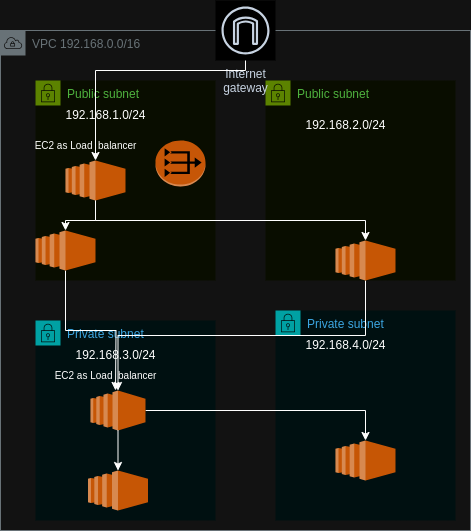

The diagram above was exported from draw.io. Its source (the exported page's mxGraphModel, read from the mxfile embedded in the PNG):
<mxGraphModel dx="1368" dy="788" grid="1" gridSize="10" guides="1" tooltips="1" connect="1" arrows="1" fold="1" page="1" pageScale="1" pageWidth="850" pageHeight="1100" math="0" shadow="0">
  <root>
    <mxCell id="0" />
    <mxCell id="1" parent="0" />
    <mxCell id="hpD3bGPhJ6buPmL8I7Nj-30" value="Public subnet" style="points=[[0,0],[0.25,0],[0.5,0],[0.75,0],[1,0],[1,0.25],[1,0.5],[1,0.75],[1,1],[0.75,1],[0.5,1],[0.25,1],[0,1],[0,0.75],[0,0.5],[0,0.25]];outlineConnect=0;gradientColor=none;html=1;whiteSpace=wrap;fontSize=12;fontStyle=0;container=1;pointerEvents=0;collapsible=0;recursiveResize=0;shape=mxgraph.aws4.group;grIcon=mxgraph.aws4.group_security_group;grStroke=0;strokeColor=#7AA116;fillColor=#F2F6E8;verticalAlign=top;align=left;spacingLeft=30;fontColor=#248814;dashed=0;" vertex="1" parent="1">
      <mxGeometry x="310" y="440" width="180" height="200" as="geometry" />
    </mxCell>
    <mxCell id="hpD3bGPhJ6buPmL8I7Nj-32" value="Public subnet" style="points=[[0,0],[0.25,0],[0.5,0],[0.75,0],[1,0],[1,0.25],[1,0.5],[1,0.75],[1,1],[0.75,1],[0.5,1],[0.25,1],[0,1],[0,0.75],[0,0.5],[0,0.25]];outlineConnect=0;gradientColor=none;html=1;whiteSpace=wrap;fontSize=12;fontStyle=0;container=1;pointerEvents=0;collapsible=0;recursiveResize=0;shape=mxgraph.aws4.group;grIcon=mxgraph.aws4.group_security_group;grStroke=0;strokeColor=#7AA116;fillColor=#F2F6E8;verticalAlign=top;align=left;spacingLeft=30;fontColor=#248814;dashed=0;" vertex="1" parent="1">
      <mxGeometry x="540" y="440" width="190" height="200" as="geometry" />
    </mxCell>
    <mxCell id="hpD3bGPhJ6buPmL8I7Nj-34" value="Private subnet" style="points=[[0,0],[0.25,0],[0.5,0],[0.75,0],[1,0],[1,0.25],[1,0.5],[1,0.75],[1,1],[0.75,1],[0.5,1],[0.25,1],[0,1],[0,0.75],[0,0.5],[0,0.25]];outlineConnect=0;gradientColor=none;html=1;whiteSpace=wrap;fontSize=12;fontStyle=0;container=1;pointerEvents=0;collapsible=0;recursiveResize=0;shape=mxgraph.aws4.group;grIcon=mxgraph.aws4.group_security_group;grStroke=0;strokeColor=#00A4A6;fillColor=#E6F6F7;verticalAlign=top;align=left;spacingLeft=30;fontColor=#147EBA;dashed=0;" vertex="1" parent="1">
      <mxGeometry x="310" y="680" width="180" height="200" as="geometry" />
    </mxCell>
    <mxCell id="hpD3bGPhJ6buPmL8I7Nj-35" value="Private subnet" style="points=[[0,0],[0.25,0],[0.5,0],[0.75,0],[1,0],[1,0.25],[1,0.5],[1,0.75],[1,1],[0.75,1],[0.5,1],[0.25,1],[0,1],[0,0.75],[0,0.5],[0,0.25]];outlineConnect=0;gradientColor=none;html=1;whiteSpace=wrap;fontSize=12;fontStyle=0;container=1;pointerEvents=0;collapsible=0;recursiveResize=0;shape=mxgraph.aws4.group;grIcon=mxgraph.aws4.group_security_group;grStroke=0;strokeColor=#00A4A6;fillColor=#E6F6F7;verticalAlign=top;align=left;spacingLeft=30;fontColor=#147EBA;dashed=0;" vertex="1" parent="1">
      <mxGeometry x="550" y="670" width="180" height="210" as="geometry" />
    </mxCell>
    <mxCell id="hpD3bGPhJ6buPmL8I7Nj-37" value="VPC 192.168.0.0/16" style="sketch=0;outlineConnect=0;gradientColor=none;html=1;whiteSpace=wrap;fontSize=12;fontStyle=0;shape=mxgraph.aws4.group;grIcon=mxgraph.aws4.group_vpc;strokeColor=#879196;fillColor=none;verticalAlign=top;align=left;spacingLeft=30;fontColor=#879196;dashed=0;" vertex="1" parent="1">
      <mxGeometry x="275" y="390" width="470" height="500" as="geometry" />
    </mxCell>
    <mxCell id="hpD3bGPhJ6buPmL8I7Nj-38" value="Internet&#10;gateway" style="sketch=0;outlineConnect=0;fontColor=#232F3E;gradientColor=none;strokeColor=#232F3E;fillColor=#ffffff;dashed=0;verticalLabelPosition=bottom;verticalAlign=top;align=center;html=1;fontSize=12;fontStyle=0;aspect=fixed;shape=mxgraph.aws4.resourceIcon;resIcon=mxgraph.aws4.internet_gateway;" vertex="1" parent="1">
      <mxGeometry x="490" y="360" width="60" height="60" as="geometry" />
    </mxCell>
    <mxCell id="hpD3bGPhJ6buPmL8I7Nj-52" style="edgeStyle=orthogonalEdgeStyle;rounded=0;orthogonalLoop=1;jettySize=auto;html=1;exitX=0.5;exitY=1;exitDx=0;exitDy=0;exitPerimeter=0;" edge="1" parent="1" source="hpD3bGPhJ6buPmL8I7Nj-39" target="hpD3bGPhJ6buPmL8I7Nj-40">
      <mxGeometry relative="1" as="geometry" />
    </mxCell>
    <mxCell id="hpD3bGPhJ6buPmL8I7Nj-39" value="" style="outlineConnect=0;dashed=0;verticalLabelPosition=bottom;verticalAlign=top;align=center;html=1;shape=mxgraph.aws3.ec2;fillColor=#F58534;gradientColor=none;" vertex="1" parent="1">
      <mxGeometry x="340" y="520" width="60" height="40" as="geometry" />
    </mxCell>
    <mxCell id="hpD3bGPhJ6buPmL8I7Nj-55" style="edgeStyle=orthogonalEdgeStyle;rounded=0;orthogonalLoop=1;jettySize=auto;html=1;exitX=0.5;exitY=1;exitDx=0;exitDy=0;exitPerimeter=0;" edge="1" parent="1" source="hpD3bGPhJ6buPmL8I7Nj-40">
      <mxGeometry relative="1" as="geometry">
        <mxPoint x="390" y="750" as="targetPoint" />
      </mxGeometry>
    </mxCell>
    <mxCell id="hpD3bGPhJ6buPmL8I7Nj-40" value="" style="outlineConnect=0;dashed=0;verticalLabelPosition=bottom;verticalAlign=top;align=center;html=1;shape=mxgraph.aws3.ec2;fillColor=#F58534;gradientColor=none;" vertex="1" parent="1">
      <mxGeometry x="310" y="590" width="60" height="40" as="geometry" />
    </mxCell>
    <mxCell id="hpD3bGPhJ6buPmL8I7Nj-54" style="edgeStyle=orthogonalEdgeStyle;rounded=0;orthogonalLoop=1;jettySize=auto;html=1;exitX=0.5;exitY=1;exitDx=0;exitDy=0;exitPerimeter=0;" edge="1" parent="1" source="hpD3bGPhJ6buPmL8I7Nj-41" target="hpD3bGPhJ6buPmL8I7Nj-42">
      <mxGeometry relative="1" as="geometry" />
    </mxCell>
    <mxCell id="hpD3bGPhJ6buPmL8I7Nj-41" value="" style="outlineConnect=0;dashed=0;verticalLabelPosition=bottom;verticalAlign=top;align=center;html=1;shape=mxgraph.aws3.ec2;fillColor=#F58534;gradientColor=none;" vertex="1" parent="1">
      <mxGeometry x="610" y="600" width="60" height="40" as="geometry" />
    </mxCell>
    <mxCell id="hpD3bGPhJ6buPmL8I7Nj-57" style="edgeStyle=orthogonalEdgeStyle;rounded=0;orthogonalLoop=1;jettySize=auto;html=1;" edge="1" parent="1" source="hpD3bGPhJ6buPmL8I7Nj-42" target="hpD3bGPhJ6buPmL8I7Nj-44">
      <mxGeometry relative="1" as="geometry" />
    </mxCell>
    <mxCell id="hpD3bGPhJ6buPmL8I7Nj-42" value="" style="outlineConnect=0;dashed=0;verticalLabelPosition=bottom;verticalAlign=top;align=center;html=1;shape=mxgraph.aws3.ec2;fillColor=#F58534;gradientColor=none;" vertex="1" parent="1">
      <mxGeometry x="365" y="750" width="55" height="40" as="geometry" />
    </mxCell>
    <mxCell id="hpD3bGPhJ6buPmL8I7Nj-43" value="" style="outlineConnect=0;dashed=0;verticalLabelPosition=bottom;verticalAlign=top;align=center;html=1;shape=mxgraph.aws3.ec2;fillColor=#F58534;gradientColor=none;" vertex="1" parent="1">
      <mxGeometry x="362.5" y="830" width="60" height="40" as="geometry" />
    </mxCell>
    <mxCell id="hpD3bGPhJ6buPmL8I7Nj-44" value="" style="outlineConnect=0;dashed=0;verticalLabelPosition=bottom;verticalAlign=top;align=center;html=1;shape=mxgraph.aws3.ec2;fillColor=#F58534;gradientColor=none;" vertex="1" parent="1">
      <mxGeometry x="610" y="800" width="60" height="40" as="geometry" />
    </mxCell>
    <mxCell id="hpD3bGPhJ6buPmL8I7Nj-45" value="" style="outlineConnect=0;dashed=0;verticalLabelPosition=bottom;verticalAlign=top;align=center;html=1;shape=mxgraph.aws3.vpc_nat_gateway;fillColor=#F58536;gradientColor=none;" vertex="1" parent="1">
      <mxGeometry x="430" y="500" width="50" height="46" as="geometry" />
    </mxCell>
    <mxCell id="hpD3bGPhJ6buPmL8I7Nj-46" value="192.168.1.0/24" style="text;html=1;align=center;verticalAlign=middle;resizable=0;points=[];autosize=1;strokeColor=none;fillColor=none;" vertex="1" parent="1">
      <mxGeometry x="330" y="460" width="100" height="30" as="geometry" />
    </mxCell>
    <mxCell id="hpD3bGPhJ6buPmL8I7Nj-47" value="192.168.2.0/24" style="text;html=1;align=center;verticalAlign=middle;resizable=0;points=[];autosize=1;strokeColor=none;fillColor=none;" vertex="1" parent="1">
      <mxGeometry x="570" y="470" width="100" height="30" as="geometry" />
    </mxCell>
    <mxCell id="hpD3bGPhJ6buPmL8I7Nj-48" value="192.168.3.0/24" style="text;html=1;align=center;verticalAlign=middle;resizable=0;points=[];autosize=1;strokeColor=none;fillColor=none;" vertex="1" parent="1">
      <mxGeometry x="340" y="700" width="100" height="30" as="geometry" />
    </mxCell>
    <mxCell id="hpD3bGPhJ6buPmL8I7Nj-49" value="192.168.4.0/24" style="text;html=1;align=center;verticalAlign=middle;resizable=0;points=[];autosize=1;strokeColor=none;fillColor=none;" vertex="1" parent="1">
      <mxGeometry x="570" y="690" width="100" height="30" as="geometry" />
    </mxCell>
    <mxCell id="hpD3bGPhJ6buPmL8I7Nj-51" style="edgeStyle=orthogonalEdgeStyle;rounded=0;orthogonalLoop=1;jettySize=auto;html=1;entryX=0.5;entryY=0;entryDx=0;entryDy=0;entryPerimeter=0;" edge="1" parent="1" source="hpD3bGPhJ6buPmL8I7Nj-38" target="hpD3bGPhJ6buPmL8I7Nj-39">
      <mxGeometry relative="1" as="geometry">
        <Array as="points">
          <mxPoint x="520" y="430" />
          <mxPoint x="370" y="430" />
        </Array>
      </mxGeometry>
    </mxCell>
    <mxCell id="hpD3bGPhJ6buPmL8I7Nj-53" style="edgeStyle=orthogonalEdgeStyle;rounded=0;orthogonalLoop=1;jettySize=auto;html=1;exitX=0.5;exitY=1;exitDx=0;exitDy=0;exitPerimeter=0;entryX=0.5;entryY=0;entryDx=0;entryDy=0;entryPerimeter=0;" edge="1" parent="1" source="hpD3bGPhJ6buPmL8I7Nj-39" target="hpD3bGPhJ6buPmL8I7Nj-41">
      <mxGeometry relative="1" as="geometry" />
    </mxCell>
    <mxCell id="hpD3bGPhJ6buPmL8I7Nj-56" style="edgeStyle=orthogonalEdgeStyle;rounded=0;orthogonalLoop=1;jettySize=auto;html=1;entryX=0.5;entryY=0;entryDx=0;entryDy=0;entryPerimeter=0;" edge="1" parent="1" source="hpD3bGPhJ6buPmL8I7Nj-42" target="hpD3bGPhJ6buPmL8I7Nj-43">
      <mxGeometry relative="1" as="geometry" />
    </mxCell>
    <mxCell id="hpD3bGPhJ6buPmL8I7Nj-58" value="&lt;font style=&quot;font-size: 10px;&quot;&gt;EC2 as Load&amp;nbsp; balancer&lt;/font&gt;" style="text;html=1;align=center;verticalAlign=middle;resizable=0;points=[];autosize=1;strokeColor=none;fillColor=none;" vertex="1" parent="1">
      <mxGeometry x="295" y="490" width="130" height="30" as="geometry" />
    </mxCell>
    <mxCell id="hpD3bGPhJ6buPmL8I7Nj-60" value="&lt;font style=&quot;font-size: 10px;&quot;&gt;EC2 as Load&amp;nbsp; balancer&lt;/font&gt;" style="text;html=1;align=center;verticalAlign=middle;resizable=0;points=[];autosize=1;strokeColor=none;fillColor=none;" vertex="1" parent="1">
      <mxGeometry x="315" y="720" width="130" height="30" as="geometry" />
    </mxCell>
  </root>
</mxGraphModel>